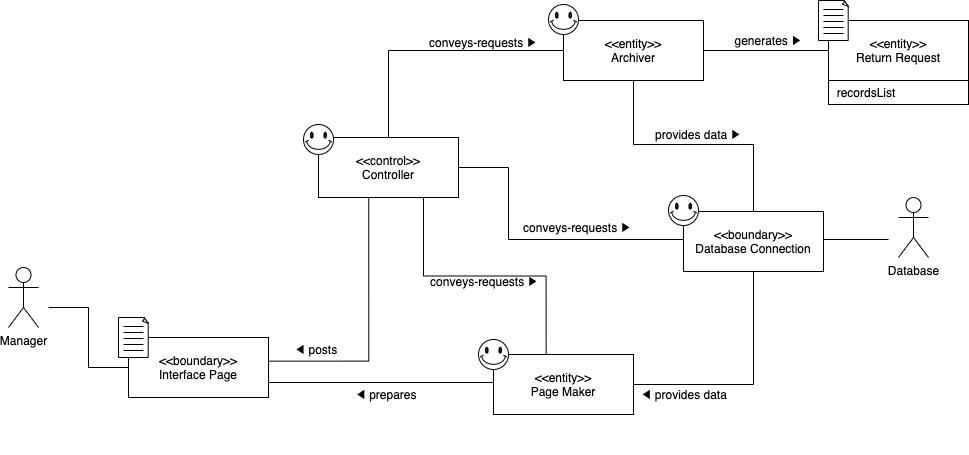

The diagram above was exported from draw.io. Its source (the exported page's mxGraphModel, read from the mxfile embedded in the PNG):
<mxGraphModel dx="946" dy="526" grid="1" gridSize="10" guides="1" tooltips="1" connect="1" arrows="1" fold="1" page="1" pageScale="1" pageWidth="827" pageHeight="1169" math="0" shadow="0">
  <root>
    <mxCell id="WIyWlLk6GJQsqaUBKTNV-0" />
    <mxCell id="WIyWlLk6GJQsqaUBKTNV-1" parent="WIyWlLk6GJQsqaUBKTNV-0" />
    <mxCell id="k_o9BzKEIPWBxL8dlrQQ-0" value="Database" style="shape=umlActor;verticalLabelPosition=bottom;verticalAlign=top;html=1;outlineConnect=0;" vertex="1" parent="WIyWlLk6GJQsqaUBKTNV-1">
      <mxGeometry x="930" y="233.0000000000001" width="30" height="60" as="geometry" />
    </mxCell>
    <mxCell id="k_o9BzKEIPWBxL8dlrQQ-1" style="edgeStyle=orthogonalEdgeStyle;rounded=0;orthogonalLoop=1;jettySize=auto;html=1;exitX=0.359;exitY=0.985;exitDx=0;exitDy=0;entryX=1.003;entryY=0.394;entryDx=0;entryDy=0;entryPerimeter=0;startArrow=none;startFill=0;endArrow=none;endFill=0;exitPerimeter=0;" edge="1" parent="WIyWlLk6GJQsqaUBKTNV-1" source="k_o9BzKEIPWBxL8dlrQQ-34" target="k_o9BzKEIPWBxL8dlrQQ-25">
      <mxGeometry relative="1" as="geometry">
        <Array as="points">
          <mxPoint x="400" y="397" />
        </Array>
      </mxGeometry>
    </mxCell>
    <mxCell id="k_o9BzKEIPWBxL8dlrQQ-2" style="edgeStyle=orthogonalEdgeStyle;rounded=0;orthogonalLoop=1;jettySize=auto;html=1;exitX=0.5;exitY=1;exitDx=0;exitDy=0;exitPerimeter=0;" edge="1" parent="WIyWlLk6GJQsqaUBKTNV-1">
      <mxGeometry relative="1" as="geometry">
        <mxPoint x="215" y="300" as="sourcePoint" />
        <mxPoint x="215" y="300" as="targetPoint" />
      </mxGeometry>
    </mxCell>
    <mxCell id="k_o9BzKEIPWBxL8dlrQQ-3" style="edgeStyle=orthogonalEdgeStyle;rounded=0;orthogonalLoop=1;jettySize=auto;html=1;exitX=0.5;exitY=1;exitDx=0;exitDy=0;exitPerimeter=0;" edge="1" parent="WIyWlLk6GJQsqaUBKTNV-1">
      <mxGeometry relative="1" as="geometry">
        <mxPoint x="215" y="300" as="sourcePoint" />
        <mxPoint x="215" y="300" as="targetPoint" />
      </mxGeometry>
    </mxCell>
    <mxCell id="k_o9BzKEIPWBxL8dlrQQ-4" style="edgeStyle=orthogonalEdgeStyle;rounded=0;orthogonalLoop=1;jettySize=auto;html=1;exitX=0;exitY=0.5;exitDx=0;exitDy=0;startArrow=none;startFill=0;endArrow=none;endFill=0;" edge="1" parent="WIyWlLk6GJQsqaUBKTNV-1" source="k_o9BzKEIPWBxL8dlrQQ-25">
      <mxGeometry relative="1" as="geometry">
        <mxPoint x="80" y="343.0000000000001" as="targetPoint" />
        <Array as="points">
          <mxPoint x="120" y="403.0000000000001" />
          <mxPoint x="120" y="343.0000000000001" />
        </Array>
      </mxGeometry>
    </mxCell>
    <object label="Manager" id="k_o9BzKEIPWBxL8dlrQQ-5">
      <mxCell style="shape=umlActor;verticalLabelPosition=bottom;verticalAlign=top;html=1;outlineConnect=0;" vertex="1" parent="WIyWlLk6GJQsqaUBKTNV-1">
        <mxGeometry x="40" y="303.0000000000001" width="30" height="60" as="geometry" />
      </mxCell>
    </object>
    <mxCell id="k_o9BzKEIPWBxL8dlrQQ-8" value="conveys-requests ▶" style="text;html=1;strokeColor=none;fillColor=none;align=center;verticalAlign=middle;whiteSpace=wrap;rounded=0;rotation=0;" vertex="1" parent="WIyWlLk6GJQsqaUBKTNV-1">
      <mxGeometry x="451" y="307.0000000000001" width="130" height="20" as="geometry" />
    </mxCell>
    <mxCell id="k_o9BzKEIPWBxL8dlrQQ-9" value="◀ prepares" style="text;html=1;strokeColor=none;fillColor=none;align=center;verticalAlign=middle;whiteSpace=wrap;rounded=0;" vertex="1" parent="WIyWlLk6GJQsqaUBKTNV-1">
      <mxGeometry x="385" y="420.0000000000001" width="66" height="20" as="geometry" />
    </mxCell>
    <mxCell id="k_o9BzKEIPWBxL8dlrQQ-11" value="conveys-requests ▶" style="text;html=1;strokeColor=none;fillColor=none;align=center;verticalAlign=middle;whiteSpace=wrap;rounded=0;rotation=0;" vertex="1" parent="WIyWlLk6GJQsqaUBKTNV-1">
      <mxGeometry x="544" y="253.0000000000001" width="130" height="20" as="geometry" />
    </mxCell>
    <mxCell id="k_o9BzKEIPWBxL8dlrQQ-12" value="◀ posts" style="text;html=1;strokeColor=none;fillColor=none;align=center;verticalAlign=middle;whiteSpace=wrap;rounded=0;" vertex="1" parent="WIyWlLk6GJQsqaUBKTNV-1">
      <mxGeometry x="315" y="375.0000000000001" width="66" height="20" as="geometry" />
    </mxCell>
    <mxCell id="k_o9BzKEIPWBxL8dlrQQ-24" value="" style="group" vertex="1" connectable="0" parent="WIyWlLk6GJQsqaUBKTNV-1">
      <mxGeometry x="150" y="353.0000000000001" width="150" height="80" as="geometry" />
    </mxCell>
    <mxCell id="k_o9BzKEIPWBxL8dlrQQ-25" value="&amp;lt;&amp;lt;boundary&amp;gt;&amp;gt;&lt;br&gt;Interface Page" style="rounded=0;whiteSpace=wrap;html=1;" vertex="1" parent="k_o9BzKEIPWBxL8dlrQQ-24">
      <mxGeometry x="10" y="20" width="140" height="60" as="geometry" />
    </mxCell>
    <mxCell id="k_o9BzKEIPWBxL8dlrQQ-26" value="" style="group" vertex="1" connectable="0" parent="k_o9BzKEIPWBxL8dlrQQ-24">
      <mxGeometry width="30" height="40" as="geometry" />
    </mxCell>
    <mxCell id="k_o9BzKEIPWBxL8dlrQQ-27" value="" style="whiteSpace=wrap;html=1;shape=mxgraph.basic.document" vertex="1" parent="k_o9BzKEIPWBxL8dlrQQ-26">
      <mxGeometry width="30" height="40" as="geometry" />
    </mxCell>
    <mxCell id="k_o9BzKEIPWBxL8dlrQQ-28" value="" style="endArrow=none;html=1;" edge="1" parent="k_o9BzKEIPWBxL8dlrQQ-26">
      <mxGeometry width="50" height="50" relative="1" as="geometry">
        <mxPoint x="5" y="9" as="sourcePoint" />
        <mxPoint x="25" y="9" as="targetPoint" />
      </mxGeometry>
    </mxCell>
    <mxCell id="k_o9BzKEIPWBxL8dlrQQ-29" value="" style="endArrow=none;html=1;" edge="1" parent="k_o9BzKEIPWBxL8dlrQQ-26">
      <mxGeometry width="50" height="50" relative="1" as="geometry">
        <mxPoint x="5" y="15" as="sourcePoint" />
        <mxPoint x="25" y="15" as="targetPoint" />
      </mxGeometry>
    </mxCell>
    <mxCell id="k_o9BzKEIPWBxL8dlrQQ-30" value="" style="endArrow=none;html=1;" edge="1" parent="k_o9BzKEIPWBxL8dlrQQ-26">
      <mxGeometry width="50" height="50" relative="1" as="geometry">
        <mxPoint x="5" y="21" as="sourcePoint" />
        <mxPoint x="25" y="21" as="targetPoint" />
      </mxGeometry>
    </mxCell>
    <mxCell id="k_o9BzKEIPWBxL8dlrQQ-31" value="" style="endArrow=none;html=1;" edge="1" parent="k_o9BzKEIPWBxL8dlrQQ-26">
      <mxGeometry width="50" height="50" relative="1" as="geometry">
        <mxPoint x="5" y="27" as="sourcePoint" />
        <mxPoint x="25" y="27" as="targetPoint" />
      </mxGeometry>
    </mxCell>
    <mxCell id="k_o9BzKEIPWBxL8dlrQQ-32" value="" style="endArrow=none;html=1;" edge="1" parent="k_o9BzKEIPWBxL8dlrQQ-26">
      <mxGeometry width="50" height="50" relative="1" as="geometry">
        <mxPoint x="5" y="33" as="sourcePoint" />
        <mxPoint x="25" y="33" as="targetPoint" />
      </mxGeometry>
    </mxCell>
    <mxCell id="k_o9BzKEIPWBxL8dlrQQ-33" value="" style="group" vertex="1" connectable="0" parent="WIyWlLk6GJQsqaUBKTNV-1">
      <mxGeometry x="335" y="160.0000000000001" width="155" height="73" as="geometry" />
    </mxCell>
    <mxCell id="k_o9BzKEIPWBxL8dlrQQ-34" value="&amp;lt;&amp;lt;control&amp;gt;&amp;gt;&lt;br&gt;Controller" style="rounded=0;whiteSpace=wrap;html=1;" vertex="1" parent="k_o9BzKEIPWBxL8dlrQQ-33">
      <mxGeometry x="15" y="13" width="140" height="60" as="geometry" />
    </mxCell>
    <mxCell id="k_o9BzKEIPWBxL8dlrQQ-35" value="" style="verticalLabelPosition=bottom;verticalAlign=top;html=1;shape=mxgraph.basic.smiley" vertex="1" parent="k_o9BzKEIPWBxL8dlrQQ-33">
      <mxGeometry width="30" height="30" as="geometry" />
    </mxCell>
    <mxCell id="k_o9BzKEIPWBxL8dlrQQ-36" style="edgeStyle=orthogonalEdgeStyle;rounded=0;orthogonalLoop=1;jettySize=auto;html=1;exitX=1;exitY=0.5;exitDx=0;exitDy=0;entryX=0;entryY=0.5;entryDx=0;entryDy=0;endArrow=none;endFill=0;" edge="1" parent="WIyWlLk6GJQsqaUBKTNV-1" source="k_o9BzKEIPWBxL8dlrQQ-34" target="k_o9BzKEIPWBxL8dlrQQ-45">
      <mxGeometry relative="1" as="geometry">
        <Array as="points">
          <mxPoint x="540" y="203.0000000000001" />
          <mxPoint x="540" y="275.0000000000001" />
        </Array>
      </mxGeometry>
    </mxCell>
    <mxCell id="k_o9BzKEIPWBxL8dlrQQ-37" style="edgeStyle=orthogonalEdgeStyle;rounded=0;orthogonalLoop=1;jettySize=auto;html=1;exitX=0.75;exitY=1;exitDx=0;exitDy=0;entryX=0.376;entryY=0;entryDx=0;entryDy=0;entryPerimeter=0;endArrow=none;endFill=0;" edge="1" parent="WIyWlLk6GJQsqaUBKTNV-1" source="k_o9BzKEIPWBxL8dlrQQ-34" target="k_o9BzKEIPWBxL8dlrQQ-41">
      <mxGeometry relative="1" as="geometry" />
    </mxCell>
    <mxCell id="k_o9BzKEIPWBxL8dlrQQ-38" value="◀ provides data" style="text;html=1;strokeColor=none;fillColor=none;align=center;verticalAlign=middle;whiteSpace=wrap;rounded=0;rotation=0;" vertex="1" parent="WIyWlLk6GJQsqaUBKTNV-1">
      <mxGeometry x="651" y="420.0000000000001" width="130" height="20" as="geometry" />
    </mxCell>
    <mxCell id="k_o9BzKEIPWBxL8dlrQQ-39" value="" style="group" vertex="1" connectable="0" parent="WIyWlLk6GJQsqaUBKTNV-1">
      <mxGeometry x="510" y="375.0000000000001" width="155" height="115" as="geometry" />
    </mxCell>
    <mxCell id="k_o9BzKEIPWBxL8dlrQQ-40" value="" style="group" vertex="1" connectable="0" parent="k_o9BzKEIPWBxL8dlrQQ-39">
      <mxGeometry width="155" height="75" as="geometry" />
    </mxCell>
    <mxCell id="k_o9BzKEIPWBxL8dlrQQ-41" value="&amp;lt;&amp;lt;entity&amp;gt;&amp;gt;&lt;br&gt;Page Maker" style="rounded=0;whiteSpace=wrap;html=1;" vertex="1" parent="k_o9BzKEIPWBxL8dlrQQ-40">
      <mxGeometry x="15" y="15" width="140" height="60" as="geometry" />
    </mxCell>
    <mxCell id="k_o9BzKEIPWBxL8dlrQQ-42" value="" style="verticalLabelPosition=bottom;verticalAlign=top;html=1;shape=mxgraph.basic.smiley" vertex="1" parent="k_o9BzKEIPWBxL8dlrQQ-40">
      <mxGeometry width="30" height="30" as="geometry" />
    </mxCell>
    <mxCell id="k_o9BzKEIPWBxL8dlrQQ-44" value="" style="group" vertex="1" connectable="0" parent="WIyWlLk6GJQsqaUBKTNV-1">
      <mxGeometry x="700" y="231.0000000000001" width="155" height="76" as="geometry" />
    </mxCell>
    <mxCell id="k_o9BzKEIPWBxL8dlrQQ-45" value="&amp;lt;&amp;lt;boundary&amp;gt;&amp;gt;&lt;br&gt;Database Connection" style="rounded=0;whiteSpace=wrap;html=1;" vertex="1" parent="k_o9BzKEIPWBxL8dlrQQ-44">
      <mxGeometry x="15" y="16" width="140" height="60" as="geometry" />
    </mxCell>
    <mxCell id="k_o9BzKEIPWBxL8dlrQQ-46" value="" style="verticalLabelPosition=bottom;verticalAlign=top;html=1;shape=mxgraph.basic.smiley" vertex="1" parent="k_o9BzKEIPWBxL8dlrQQ-44">
      <mxGeometry width="30" height="30" as="geometry" />
    </mxCell>
    <mxCell id="k_o9BzKEIPWBxL8dlrQQ-47" style="edgeStyle=orthogonalEdgeStyle;rounded=0;orthogonalLoop=1;jettySize=auto;html=1;exitX=1;exitY=0.75;exitDx=0;exitDy=0;endArrow=none;endFill=0;" edge="1" parent="WIyWlLk6GJQsqaUBKTNV-1" source="k_o9BzKEIPWBxL8dlrQQ-25">
      <mxGeometry relative="1" as="geometry">
        <mxPoint x="525" y="418.0000000000001" as="targetPoint" />
        <Array as="points">
          <mxPoint x="525" y="418.0000000000001" />
        </Array>
      </mxGeometry>
    </mxCell>
    <mxCell id="k_o9BzKEIPWBxL8dlrQQ-48" style="edgeStyle=orthogonalEdgeStyle;rounded=0;orthogonalLoop=1;jettySize=auto;html=1;exitX=0.5;exitY=1;exitDx=0;exitDy=0;entryX=1;entryY=0.5;entryDx=0;entryDy=0;endArrow=none;endFill=0;" edge="1" parent="WIyWlLk6GJQsqaUBKTNV-1" source="k_o9BzKEIPWBxL8dlrQQ-45" target="k_o9BzKEIPWBxL8dlrQQ-41">
      <mxGeometry relative="1" as="geometry" />
    </mxCell>
    <mxCell id="k_o9BzKEIPWBxL8dlrQQ-49" style="edgeStyle=orthogonalEdgeStyle;rounded=0;orthogonalLoop=1;jettySize=auto;html=1;exitX=1;exitY=0.5;exitDx=0;exitDy=0;endArrow=none;endFill=0;" edge="1" parent="WIyWlLk6GJQsqaUBKTNV-1" source="k_o9BzKEIPWBxL8dlrQQ-45">
      <mxGeometry relative="1" as="geometry">
        <mxPoint x="920" y="275" as="targetPoint" />
        <Array as="points">
          <mxPoint x="855" y="275" />
        </Array>
      </mxGeometry>
    </mxCell>
    <mxCell id="k_o9BzKEIPWBxL8dlrQQ-50" value="" style="group" vertex="1" connectable="0" parent="WIyWlLk6GJQsqaUBKTNV-1">
      <mxGeometry x="580" y="40.000000000000114" width="155" height="76" as="geometry" />
    </mxCell>
    <mxCell id="k_o9BzKEIPWBxL8dlrQQ-51" value="&amp;lt;&amp;lt;entity&amp;gt;&amp;gt;&lt;br&gt;Archiver" style="rounded=0;whiteSpace=wrap;html=1;" vertex="1" parent="k_o9BzKEIPWBxL8dlrQQ-50">
      <mxGeometry x="15" y="16" width="140" height="60" as="geometry" />
    </mxCell>
    <mxCell id="k_o9BzKEIPWBxL8dlrQQ-52" value="" style="verticalLabelPosition=bottom;verticalAlign=top;html=1;shape=mxgraph.basic.smiley" vertex="1" parent="k_o9BzKEIPWBxL8dlrQQ-50">
      <mxGeometry width="30" height="30" as="geometry" />
    </mxCell>
    <mxCell id="k_o9BzKEIPWBxL8dlrQQ-54" value="" style="endArrow=none;html=1;entryX=0.5;entryY=1;entryDx=0;entryDy=0;exitX=0.5;exitY=0;exitDx=0;exitDy=0;rounded=0;" edge="1" parent="WIyWlLk6GJQsqaUBKTNV-1" source="k_o9BzKEIPWBxL8dlrQQ-45" target="k_o9BzKEIPWBxL8dlrQQ-51">
      <mxGeometry width="50" height="50" relative="1" as="geometry">
        <mxPoint x="717.5" y="233" as="sourcePoint" />
        <mxPoint x="767.5" y="183" as="targetPoint" />
        <Array as="points">
          <mxPoint x="785" y="180" />
          <mxPoint x="665" y="180" />
        </Array>
      </mxGeometry>
    </mxCell>
    <mxCell id="k_o9BzKEIPWBxL8dlrQQ-55" value="provides data ▶" style="text;html=1;strokeColor=none;fillColor=none;align=center;verticalAlign=middle;whiteSpace=wrap;rounded=0;rotation=0;" vertex="1" parent="WIyWlLk6GJQsqaUBKTNV-1">
      <mxGeometry x="665" y="160.0000000000001" width="130" height="20" as="geometry" />
    </mxCell>
    <mxCell id="k_o9BzKEIPWBxL8dlrQQ-56" value="" style="endArrow=none;html=1;exitX=0.5;exitY=0;exitDx=0;exitDy=0;entryX=0;entryY=0.5;entryDx=0;entryDy=0;rounded=0;" edge="1" parent="WIyWlLk6GJQsqaUBKTNV-1" source="k_o9BzKEIPWBxL8dlrQQ-34" target="k_o9BzKEIPWBxL8dlrQQ-51">
      <mxGeometry width="50" height="50" relative="1" as="geometry">
        <mxPoint x="420" y="170" as="sourcePoint" />
        <mxPoint x="464" y="120" as="targetPoint" />
        <Array as="points">
          <mxPoint x="420" y="86" />
        </Array>
      </mxGeometry>
    </mxCell>
    <mxCell id="k_o9BzKEIPWBxL8dlrQQ-57" value="conveys-requests ▶" style="text;html=1;strokeColor=none;fillColor=none;align=center;verticalAlign=middle;whiteSpace=wrap;rounded=0;rotation=0;" vertex="1" parent="WIyWlLk6GJQsqaUBKTNV-1">
      <mxGeometry x="450" y="68.00000000000011" width="130" height="20" as="geometry" />
    </mxCell>
    <mxCell id="k_o9BzKEIPWBxL8dlrQQ-61" value="" style="group" vertex="1" connectable="0" parent="WIyWlLk6GJQsqaUBKTNV-1">
      <mxGeometry x="850" y="36.000000000000114" width="150" height="80" as="geometry" />
    </mxCell>
    <mxCell id="k_o9BzKEIPWBxL8dlrQQ-62" value="&amp;lt;&amp;lt;entity&amp;gt;&amp;gt;&lt;br&gt;Return Request" style="rounded=0;whiteSpace=wrap;html=1;" vertex="1" parent="k_o9BzKEIPWBxL8dlrQQ-61">
      <mxGeometry x="10" y="20" width="140" height="60" as="geometry" />
    </mxCell>
    <mxCell id="k_o9BzKEIPWBxL8dlrQQ-63" value="" style="group" vertex="1" connectable="0" parent="k_o9BzKEIPWBxL8dlrQQ-61">
      <mxGeometry width="30" height="40" as="geometry" />
    </mxCell>
    <mxCell id="k_o9BzKEIPWBxL8dlrQQ-64" value="" style="whiteSpace=wrap;html=1;shape=mxgraph.basic.document" vertex="1" parent="k_o9BzKEIPWBxL8dlrQQ-63">
      <mxGeometry width="30" height="40" as="geometry" />
    </mxCell>
    <mxCell id="k_o9BzKEIPWBxL8dlrQQ-65" value="" style="endArrow=none;html=1;" edge="1" parent="k_o9BzKEIPWBxL8dlrQQ-63">
      <mxGeometry width="50" height="50" relative="1" as="geometry">
        <mxPoint x="5" y="9" as="sourcePoint" />
        <mxPoint x="25" y="9" as="targetPoint" />
      </mxGeometry>
    </mxCell>
    <mxCell id="k_o9BzKEIPWBxL8dlrQQ-66" value="" style="endArrow=none;html=1;" edge="1" parent="k_o9BzKEIPWBxL8dlrQQ-63">
      <mxGeometry width="50" height="50" relative="1" as="geometry">
        <mxPoint x="5" y="15" as="sourcePoint" />
        <mxPoint x="25" y="15" as="targetPoint" />
      </mxGeometry>
    </mxCell>
    <mxCell id="k_o9BzKEIPWBxL8dlrQQ-67" value="" style="endArrow=none;html=1;" edge="1" parent="k_o9BzKEIPWBxL8dlrQQ-63">
      <mxGeometry width="50" height="50" relative="1" as="geometry">
        <mxPoint x="5" y="21" as="sourcePoint" />
        <mxPoint x="25" y="21" as="targetPoint" />
      </mxGeometry>
    </mxCell>
    <mxCell id="k_o9BzKEIPWBxL8dlrQQ-68" value="" style="endArrow=none;html=1;" edge="1" parent="k_o9BzKEIPWBxL8dlrQQ-63">
      <mxGeometry width="50" height="50" relative="1" as="geometry">
        <mxPoint x="5" y="27" as="sourcePoint" />
        <mxPoint x="25" y="27" as="targetPoint" />
      </mxGeometry>
    </mxCell>
    <mxCell id="k_o9BzKEIPWBxL8dlrQQ-69" value="" style="endArrow=none;html=1;" edge="1" parent="k_o9BzKEIPWBxL8dlrQQ-63">
      <mxGeometry width="50" height="50" relative="1" as="geometry">
        <mxPoint x="5" y="33" as="sourcePoint" />
        <mxPoint x="25" y="33" as="targetPoint" />
      </mxGeometry>
    </mxCell>
    <mxCell id="k_o9BzKEIPWBxL8dlrQQ-70" value="" style="endArrow=none;html=1;exitX=1;exitY=0.5;exitDx=0;exitDy=0;entryX=0;entryY=0.5;entryDx=0;entryDy=0;" edge="1" parent="WIyWlLk6GJQsqaUBKTNV-1" source="k_o9BzKEIPWBxL8dlrQQ-51" target="k_o9BzKEIPWBxL8dlrQQ-62">
      <mxGeometry width="50" height="50" relative="1" as="geometry">
        <mxPoint x="760" y="103" as="sourcePoint" />
        <mxPoint x="810" y="53" as="targetPoint" />
      </mxGeometry>
    </mxCell>
    <mxCell id="k_o9BzKEIPWBxL8dlrQQ-71" value="generates&amp;nbsp;▶" style="text;html=1;strokeColor=none;fillColor=none;align=center;verticalAlign=middle;whiteSpace=wrap;rounded=0;rotation=0;" vertex="1" parent="WIyWlLk6GJQsqaUBKTNV-1">
      <mxGeometry x="735" y="66.00000000000011" width="130" height="20" as="geometry" />
    </mxCell>
    <mxCell id="k_o9BzKEIPWBxL8dlrQQ-73" value="&amp;nbsp; recordsList" style="rounded=0;whiteSpace=wrap;html=1;align=left;" vertex="1" parent="WIyWlLk6GJQsqaUBKTNV-1">
      <mxGeometry x="860" y="116" width="140" height="24" as="geometry" />
    </mxCell>
  </root>
</mxGraphModel>